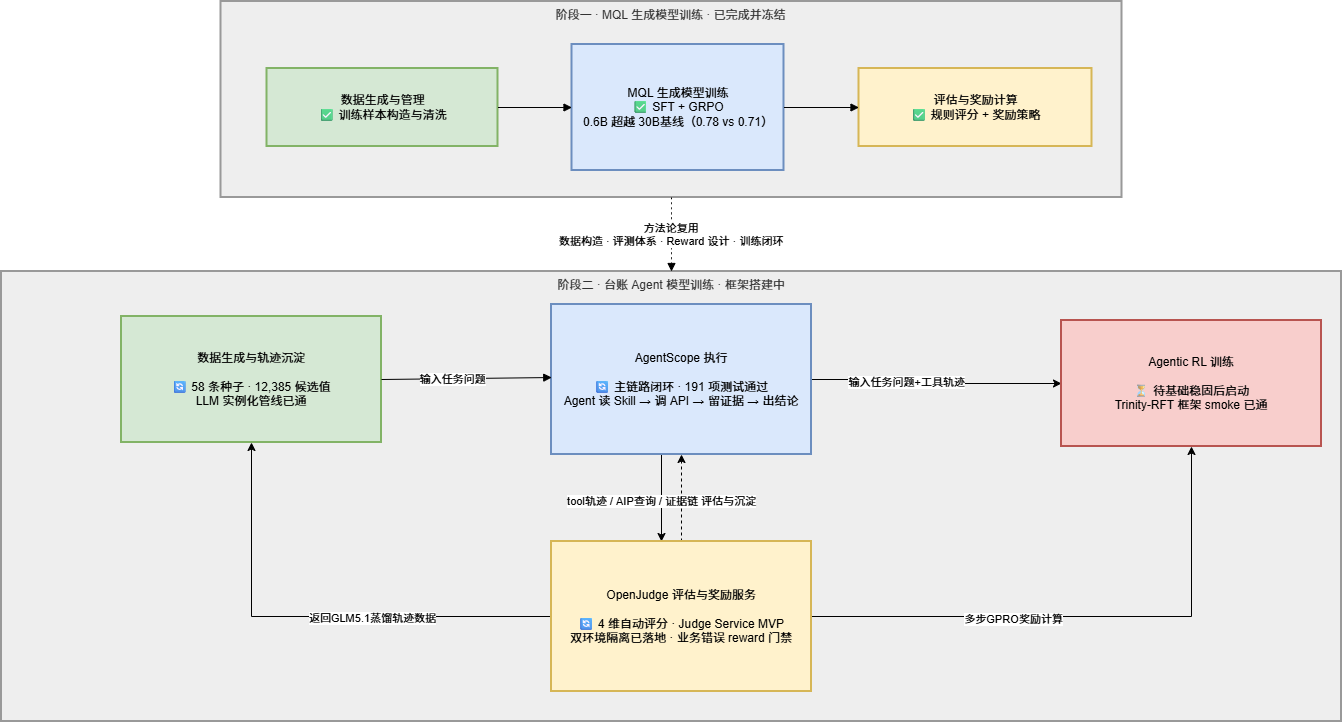

The diagram above was exported from draw.io. Its source (the exported page's mxGraphModel, read from the mxfile embedded in the PNG):
<mxGraphModel dx="1570" dy="813" grid="1" gridSize="10" guides="1" tooltips="1" connect="1" arrows="1" fold="1" page="1" pageScale="1" pageWidth="827" pageHeight="1169" math="0" shadow="0">
  <root>
    <mxCell id="0" />
    <mxCell id="1" parent="0" />
    <mxCell id="jNEhWLLX56L-wPgKOsHs-1" parent="1" style="whiteSpace=wrap;strokeWidth=2;verticalAlign=top;fillColor=light-dark(#eeeeee,#1f2020);strokeColor=light-dark(#999999,#cccccc);fontColor=light-dark(#333333,#cccccc);container=0;" value="阶段二 · 台账 Agent 模型训练 · 框架搭建中" vertex="1">
      <mxGeometry height="450" width="1340" x="70" y="410" as="geometry" />
    </mxCell>
    <mxCell id="jNEhWLLX56L-wPgKOsHs-9" parent="1" style="whiteSpace=wrap;strokeWidth=2;verticalAlign=top;fillColor=light-dark(#eeeeee,#1f2020);strokeColor=light-dark(#999999,#cccccc);fontColor=light-dark(#333333,#cccccc);gradientColor=none;" value="阶段一 · MQL 生成模型训练 · 已完成并冻结" vertex="1">
      <mxGeometry height="196" width="901" x="289.5" y="140" as="geometry" />
    </mxCell>
    <mxCell id="jNEhWLLX56L-wPgKOsHs-10" parent="jNEhWLLX56L-wPgKOsHs-9" style="whiteSpace=wrap;strokeWidth=2;fillColor=#d5e8d4;strokeColor=#82b366;" value="数据生成与管理&#10;✅ 训练样本构造与清洗" vertex="1">
      <mxGeometry height="78" width="231" x="46" y="67" as="geometry" />
    </mxCell>
    <mxCell id="jNEhWLLX56L-wPgKOsHs-11" parent="jNEhWLLX56L-wPgKOsHs-9" style="whiteSpace=wrap;strokeWidth=2;fillColor=#dae8fc;strokeColor=#6c8ebf;" value="MQL 生成模型训练&#10;✅ SFT + GRPO&#10;0.6B 超越 30B基线（0.78 vs 0.71）" vertex="1">
      <mxGeometry height="126" width="212" x="351" y="43" as="geometry" />
    </mxCell>
    <mxCell id="jNEhWLLX56L-wPgKOsHs-12" parent="jNEhWLLX56L-wPgKOsHs-9" style="whiteSpace=wrap;strokeWidth=2;fillColor=#fff2cc;strokeColor=#d6b656;" value="评估与奖励计算&#10;✅ 规则评分 + 奖励策略" vertex="1">
      <mxGeometry height="78" width="233" x="638" y="67" as="geometry" />
    </mxCell>
    <mxCell id="jNEhWLLX56L-wPgKOsHs-13" edge="1" parent="jNEhWLLX56L-wPgKOsHs-9" source="jNEhWLLX56L-wPgKOsHs-10" style="curved=1;startArrow=none;endArrow=block;exitX=1;exitY=0.5;entryX=0;entryY=0.5;rounded=0;" target="jNEhWLLX56L-wPgKOsHs-11" value="">
      <mxGeometry relative="1" as="geometry">
        <Array as="points" />
      </mxGeometry>
    </mxCell>
    <mxCell id="jNEhWLLX56L-wPgKOsHs-14" edge="1" parent="jNEhWLLX56L-wPgKOsHs-9" source="jNEhWLLX56L-wPgKOsHs-11" style="curved=1;startArrow=none;endArrow=block;exitX=1;exitY=0.5;entryX=0;entryY=0.5;rounded=0;" target="jNEhWLLX56L-wPgKOsHs-12" value="">
      <mxGeometry relative="1" as="geometry">
        <Array as="points" />
      </mxGeometry>
    </mxCell>
    <mxCell id="jNEhWLLX56L-wPgKOsHs-15" edge="1" parent="1" source="jNEhWLLX56L-wPgKOsHs-9" style="curved=1;dashed=1;dashPattern=2 3;startArrow=none;endArrow=block;exitX=0.5;exitY=1;entryX=0.5;entryY=0;rounded=0;" target="jNEhWLLX56L-wPgKOsHs-1" value="方法论复用&#10;数据构造 · 评测体系 · Reward 设计 · 训练闭环">
      <mxGeometry relative="1" as="geometry">
        <Array as="points" />
      </mxGeometry>
    </mxCell>
    <mxCell id="jNEhWLLX56L-wPgKOsHs-2" parent="1" style="whiteSpace=wrap;strokeWidth=2;fillColor=#d5e8d4;strokeColor=#82b366;" value="数据生成与轨迹沉淀&#10;&#10;🔄 58 条种子 · 12,385 候选值&#10;LLM 实例化管线已通" vertex="1">
      <mxGeometry height="126" width="260" x="190" y="455" as="geometry" />
    </mxCell>
    <mxCell id="jNEhWLLX56L-wPgKOsHs-16" edge="1" parent="1" source="jNEhWLLX56L-wPgKOsHs-3" style="edgeStyle=orthogonalEdgeStyle;rounded=0;orthogonalLoop=1;jettySize=auto;html=1;entryX=0;entryY=0.5;entryDx=0;entryDy=0;" target="jNEhWLLX56L-wPgKOsHs-5">
      <mxGeometry relative="1" as="geometry" />
    </mxCell>
    <mxCell id="jNEhWLLX56L-wPgKOsHs-24" connectable="0" parent="jNEhWLLX56L-wPgKOsHs-16" style="edgeLabel;html=1;align=center;verticalAlign=middle;resizable=0;points=[];" value="输入任务问题+工具轨迹" vertex="1">
      <mxGeometry relative="1" x="-0.2616" y="-3" as="geometry">
        <mxPoint as="offset" />
      </mxGeometry>
    </mxCell>
    <mxCell id="t9LxUJW9w5HzyvSbcrzS-3" edge="1" parent="1" style="edgeStyle=orthogonalEdgeStyle;rounded=0;orthogonalLoop=1;jettySize=auto;html=1;entryX=0.5;entryY=0;entryDx=0;entryDy=0;">
      <mxGeometry relative="1" as="geometry">
        <mxPoint x="730" y="593" as="sourcePoint" />
        <mxPoint x="730" y="680" as="targetPoint" />
      </mxGeometry>
    </mxCell>
    <mxCell id="KoQyd_Q-tdCqNDb2NdPN-1" connectable="0" parent="t9LxUJW9w5HzyvSbcrzS-3" style="edgeLabel;html=1;align=center;verticalAlign=middle;resizable=0;points=[];" value="tool轨迹 / AIP查询 / 证据链 评估与沉淀" vertex="1">
      <mxGeometry relative="1" x="0.1182" as="geometry">
        <mxPoint y="-2" as="offset" />
      </mxGeometry>
    </mxCell>
    <mxCell id="jNEhWLLX56L-wPgKOsHs-3" parent="1" style="whiteSpace=wrap;strokeWidth=2;fillColor=#dae8fc;strokeColor=#6c8ebf;" value="AgentScope 执行&#10;&#10;🔄 主链路闭环 · 191 项测试通过&#10;Agent 读 Skill → 调 API → 留证据 → 出结论" vertex="1">
      <mxGeometry height="150" width="260" x="620" y="443" as="geometry" />
    </mxCell>
    <mxCell id="jNEhWLLX56L-wPgKOsHs-17" edge="1" parent="1" source="jNEhWLLX56L-wPgKOsHs-4" style="edgeStyle=orthogonalEdgeStyle;rounded=0;orthogonalLoop=1;jettySize=auto;html=1;exitX=0;exitY=0.5;exitDx=0;exitDy=0;entryX=0.5;entryY=1;entryDx=0;entryDy=0;" target="jNEhWLLX56L-wPgKOsHs-2">
      <mxGeometry relative="1" as="geometry" />
    </mxCell>
    <mxCell id="t9LxUJW9w5HzyvSbcrzS-1" connectable="0" parent="jNEhWLLX56L-wPgKOsHs-17" style="edgeLabel;html=1;align=center;verticalAlign=middle;resizable=0;points=[];" value="返回GLM5.1蒸馏轨迹数据" vertex="1">
      <mxGeometry relative="1" x="-0.2457" y="2" as="geometry">
        <mxPoint as="offset" />
      </mxGeometry>
    </mxCell>
    <mxCell id="jNEhWLLX56L-wPgKOsHs-18" edge="1" parent="1" source="jNEhWLLX56L-wPgKOsHs-4" style="edgeStyle=orthogonalEdgeStyle;rounded=0;orthogonalLoop=1;jettySize=auto;html=1;exitX=1;exitY=0.5;exitDx=0;exitDy=0;entryX=0.5;entryY=1;entryDx=0;entryDy=0;" target="jNEhWLLX56L-wPgKOsHs-5">
      <mxGeometry relative="1" as="geometry" />
    </mxCell>
    <mxCell id="t9LxUJW9w5HzyvSbcrzS-2" connectable="0" parent="jNEhWLLX56L-wPgKOsHs-18" style="edgeLabel;html=1;align=center;verticalAlign=middle;resizable=0;points=[];" value="多步GPRO奖励计算" vertex="1">
      <mxGeometry relative="1" x="-0.2665" y="-3" as="geometry">
        <mxPoint as="offset" />
      </mxGeometry>
    </mxCell>
    <mxCell id="t9LxUJW9w5HzyvSbcrzS-4" edge="1" parent="1" source="jNEhWLLX56L-wPgKOsHs-4" style="edgeStyle=orthogonalEdgeStyle;rounded=0;orthogonalLoop=1;jettySize=auto;html=1;entryX=0.5;entryY=1;entryDx=0;entryDy=0;dashed=1;" target="jNEhWLLX56L-wPgKOsHs-3">
      <mxGeometry relative="1" as="geometry" />
    </mxCell>
    <mxCell id="jNEhWLLX56L-wPgKOsHs-4" parent="1" style="whiteSpace=wrap;strokeWidth=2;fillColor=#fff2cc;strokeColor=#d6b656;" value="OpenJudge 评估与奖励服务&#10;&#10;🔄 4 维自动评分 · Judge Service MVP&#10;双环境隔离已落地 · 业务错误 reward 门禁" vertex="1">
      <mxGeometry height="150" width="260" x="620" y="680" as="geometry" />
    </mxCell>
    <mxCell id="jNEhWLLX56L-wPgKOsHs-5" parent="1" style="whiteSpace=wrap;strokeWidth=2;fillColor=#f8cecc;strokeColor=#b85450;" value="Agentic RL 训练&#10;&#10;⏳ 待基础稳固后启动&#10;Trinity-RFT 框架 smoke 已通" vertex="1">
      <mxGeometry height="126" width="260" x="1130" y="459" as="geometry" />
    </mxCell>
    <mxCell id="jNEhWLLX56L-wPgKOsHs-6" edge="1" parent="1" source="jNEhWLLX56L-wPgKOsHs-2" style="curved=1;startArrow=none;endArrow=block;exitX=1;exitY=0.5;entryX=0;entryY=0.5;rounded=0;exitDx=0;exitDy=0;" value="">
      <mxGeometry relative="1" as="geometry">
        <Array as="points" />
        <mxPoint x="450" y="519.9639999999999" as="sourcePoint" />
        <mxPoint x="620.26" y="516.03" as="targetPoint" />
      </mxGeometry>
    </mxCell>
    <mxCell id="jNEhWLLX56L-wPgKOsHs-21" connectable="0" parent="jNEhWLLX56L-wPgKOsHs-6" style="edgeLabel;html=1;align=center;verticalAlign=middle;resizable=0;points=[];" value="输入任务问题" vertex="1">
      <mxGeometry relative="1" x="-0.1646" as="geometry">
        <mxPoint as="offset" />
      </mxGeometry>
    </mxCell>
  </root>
</mxGraphModel>